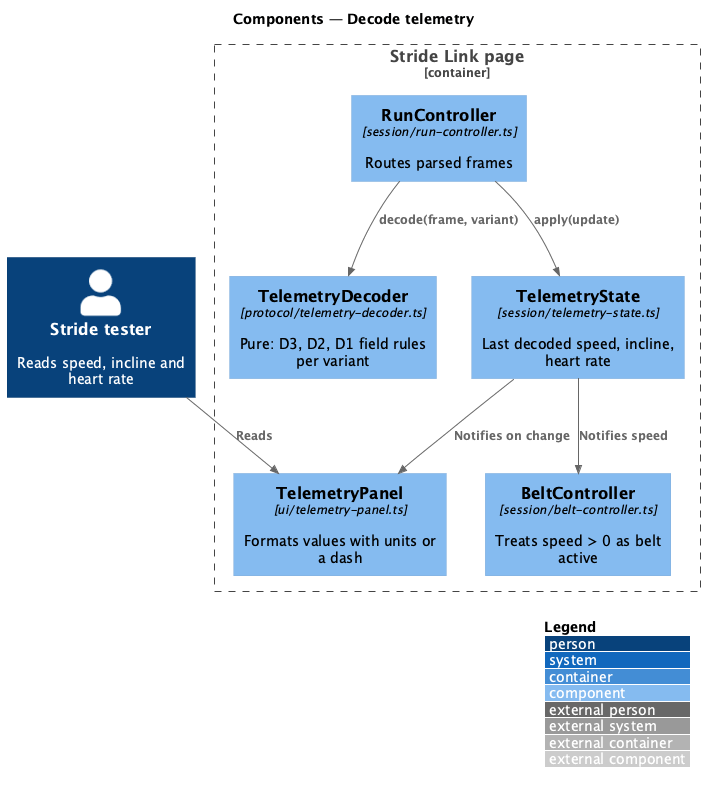

The diagram above was rendered by PlantUML. Its source (embedded in the PNG):
@startuml
!include <C4/C4_Component>
LAYOUT_WITH_LEGEND()
title Components — Decode telemetry

Person(tester, "Stride tester", "Reads speed, incline and heart rate")
Container_Boundary(page, "Stride Link page") {
  Component(run, "RunController", "session/run-controller.ts", "Routes parsed frames")
  Component(decoder, "TelemetryDecoder", "protocol/telemetry-decoder.ts", "Pure: D3, D2, D1 field rules per variant")
  Component(state, "TelemetryState", "session/telemetry-state.ts", "Last decoded speed, incline, heart rate")
  Component(panel, "TelemetryPanel", "ui/telemetry-panel.ts", "Formats values with units or a dash")
  Component(belt, "BeltController", "session/belt-controller.ts", "Treats speed > 0 as belt active")
}
Rel(run, decoder, "decode(frame, variant)")
Rel(run, state, "apply(update)")
Rel(state, panel, "Notifies on change")
Rel(state, belt, "Notifies speed")
Rel(tester, panel, "Reads")
@enduml